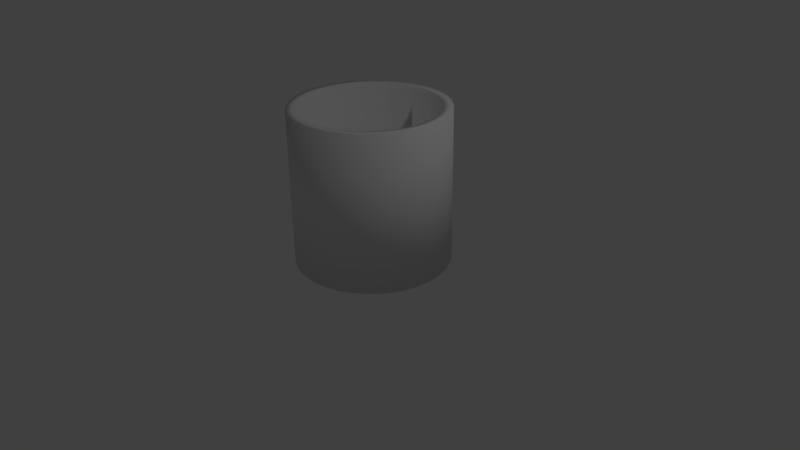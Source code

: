 # Source: Beaker.blend  (saved by Blender 2.76.0; exported with 4.5.12 LTS)
import bpy
from mathutils import Matrix  # noqa: F401  (used for matrix-valued properties, if any)

bpy.ops.wm.read_factory_settings(use_empty=True)
scene = bpy.context.scene
scene.name = 'Scene'

# ---- collections
col_collection_1 = bpy.data.collections.new('Collection 1'); scene.collection.children.link(col_collection_1)

# ---- world
world_world = bpy.data.worlds.new('World'); scene.world = world_world
world_world.color = (0.05088, 0.05088, 0.05088)
world_world.use_sun_shadow = False
world_world.sun_shadow_jitter_overblur = 0.0
world_world.cycles.sampling_method = 'MANUAL'
world_world.cycles.sample_map_resolution = 256

# ---- cameras
cam_camera = bpy.data.cameras.new('Camera')
cam_camera.clip_end = 100.0
cam_camera.lens = 35.0
cam_camera.sensor_width = 32.0
cam_camera.sensor_height = 18.0
cam_camera.ortho_scale = 7.314
cam_camera.dof.focus_distance = 0.0
cam_camera.dof.aperture_fstop = 128.0

# ---- lights
light_lamp = bpy.data.lights.new('Lamp', 'POINT')
light_lamp.transmission_factor = 0.0
light_lamp.cutoff_distance = 30.0
light_lamp.energy = 100.0
light_lamp.shadow_buffer_clip_start = 1.001
light_lamp.shadow_soft_size = 0.1
light_lamp.shadow_maximum_resolution = 0.006
light_lamp.use_absolute_resolution = True
light_lamp.cycles.use_multiple_importance_sampling = False

# ---- meshes
me_cylinder_003 = bpy.data.meshes.new('Cylinder.003')
me_cylinder_003.from_pydata([(0.0, 1.0, -1.0), (-5.007e-08, 0.8705, -0.9049), (0.1951, 0.9808, -1.0), (0.1698, 0.8538, -0.9049), (0.3827, 0.9239, -1.0), (0.3331, 0.8043, -0.9049), (0.5556, 0.8315, -1.0), (0.4836, 0.7238, -0.9049), (0.7071, 0.7071, -1.0), (0.6156, 0.6156, -0.9049), (0.8315, 0.5556, -1.0), (0.7238, 0.4836, -0.9049), (0.9239, 0.3827, -1.0), (0.8043, 0.3331, -0.9049), (0.9808, 0.1951, -1.0), (0.8538, 0.1698, -0.9049), (1.0, 7.55e-08, -1.0), (0.8705, 5.548e-08, -0.9049), (0.9808, -0.1951, -1.0), (0.8538, -0.1698, -0.9049), (0.9239, -0.3827, -1.0), (0.8043, -0.3331, -0.9049), (0.8315, -0.5556, -1.0), (0.7238, -0.4836, -0.9049), (0.7071, -0.7071, -1.0), (0.6156, -0.6156, -0.9049), (0.5556, -0.8315, -1.0), (0.4836, -0.7238, -0.9049), (0.3827, -0.9239, -1.0), (0.3331, -0.8043, -0.9049), (0.1951, -0.9808, -1.0), (0.1698, -0.8538, -0.9049), (-3.258e-07, -1.0, -1.0), (-2.857e-07, -0.8705, -0.9049), (-0.1951, -0.9808, -1.0), (-0.1698, -0.8538, -0.9049), (-0.3827, -0.9239, -1.0), (-0.3331, -0.8043, -0.9049), (-0.5556, -0.8315, -1.0), (-0.4836, -0.7238, -0.9049), (-0.7071, -0.7071, -1.0), (-0.6156, -0.6156, -0.9049), (-0.8315, -0.5556, -1.0), (-0.7238, -0.4836, -0.9049), (-0.9239, -0.3827, -1.0), (-0.8043, -0.3331, -0.9049), (-0.9808, -0.1951, -1.0), (-0.8538, -0.1698, -0.9049), (-1.0, 9.656e-07, -1.0), (-0.8705, 8.46e-07, -0.9049), (-0.9808, 0.1951, -1.0), (-0.8538, 0.1698, -0.9049), (-0.9239, 0.3827, -1.0), (-0.8043, 0.3331, -0.9049), (-0.8315, 0.5556, -1.0), (-0.7238, 0.4836, -0.9049), (-0.7071, 0.7071, -1.0), (-0.6156, 0.6156, -0.9049), (-0.5556, 0.8315, -1.0), (-0.4836, 0.7238, -0.9049), (-0.3827, 0.9239, -1.0), (-0.3331, 0.8043, -0.9049), (-0.1951, 0.9808, -1.0), (-0.1698, 0.8538, -0.9049), (0.1951, 0.9808, 1.0), (0.0, 1.0, 1.0), (0.3827, 0.9239, 1.0), (0.5556, 0.8315, 1.0), (0.7071, 0.7071, 1.0), (0.8315, 0.5556, 1.0), (0.9239, 0.3827, 1.0), (0.9808, 0.1951, 1.0), (1.0, 7.55e-08, 1.0), (0.9808, -0.1951, 1.0), (0.9239, -0.3827, 1.0), (0.8315, -0.5556, 1.0), (0.7071, -0.7071, 1.0), (0.5556, -0.8315, 1.0), (0.3827, -0.9239, 1.0), (0.1951, -0.9808, 1.0), (-3.258e-07, -1.0, 1.0), (-0.1951, -0.9808, 1.0), (-0.3827, -0.9239, 1.0), (-0.5556, -0.8315, 1.0), (-0.7071, -0.7071, 1.0), (-0.8315, -0.5556, 1.0), (-0.9239, -0.3827, 1.0), (-0.9808, -0.1951, 1.0), (-1.0, 9.656e-07, 1.0), (-0.9808, 0.1951, 1.0), (-0.9239, 0.3827, 1.0), (-0.8315, 0.5556, 1.0), (-0.7071, 0.7071, 1.0), (-0.5556, 0.8315, 1.0), (-0.3827, 0.9239, 1.0), (-0.1951, 0.9808, 1.0), (0.1718, 0.8637, 1.0), (-4.559e-08, 0.8806, 1.0), (0.337, 0.8136, 1.0), (0.4892, 0.7322, 1.0), (0.6227, 0.6227, 1.0), (0.7322, 0.4892, 1.0), (0.8136, 0.337, 1.0), (0.8637, 0.1718, 1.0), (0.8806, 5.717e-08, 1.0), (0.8637, -0.1718, 1.0), (0.8136, -0.337, 1.0), (0.7322, -0.4892, 1.0), (0.6227, -0.6227, 1.0), (0.4892, -0.7322, 1.0), (0.337, -0.8136, 1.0), (0.1718, -0.8637, 1.0), (-2.892e-07, -0.8806, 1.0), (-0.1718, -0.8637, 1.0), (-0.337, -0.8136, 1.0), (-0.4892, -0.7322, 1.0), (-0.6227, -0.6227, 1.0), (-0.7322, -0.4892, 1.0), (-0.8136, -0.337, 1.0), (-0.8637, -0.1718, 1.0), (-0.8806, 8.565e-07, 1.0), (-0.8637, 0.1718, 1.0), (-0.8136, 0.337, 1.0), (-0.7322, 0.4892, 1.0), (-0.6227, 0.6227, 1.0), (-0.4892, 0.7322, 1.0), (-0.337, 0.8136, 1.0), (-0.1718, 0.8637, 1.0)], [], [(0, 65, 64, 2), (2, 64, 66, 4), (4, 66, 67, 6), (6, 67, 68, 8), (8, 68, 69, 10), (10, 69, 70, 12), (12, 70, 71, 14), (14, 71, 72, 16), (16, 72, 73, 18), (18, 73, 74, 20), (20, 74, 75, 22), (22, 75, 76, 24), (24, 76, 77, 26), (26, 77, 78, 28), (28, 78, 79, 30), (30, 79, 80, 32), (32, 80, 81, 34), (34, 81, 82, 36), (36, 82, 83, 38), (38, 83, 84, 40), (40, 84, 85, 42), (42, 85, 86, 44), (44, 86, 87, 46), (46, 87, 88, 48), (48, 88, 89, 50), (50, 89, 90, 52), (52, 90, 91, 54), (54, 91, 92, 56), (56, 92, 93, 58), (58, 93, 94, 60), (3, 1, 63, 61, 59, 57, 55, 53, 51, 49, 47, 45, 43, 41, 39, 37, 35, 33, 31, 29, 27, 25, 23, 21, 19, 17, 15, 13, 11, 9, 7, 5), (62, 95, 65, 0), (60, 94, 95, 62), (0, 2, 4, 6, 8, 10, 12, 14, 16, 18, 20, 22, 24, 26, 28, 30, 32, 34, 36, 38, 40, 42, 44, 46, 48, 50, 52, 54, 56, 58, 60, 62), (97, 96, 64, 65), (96, 98, 66, 64), (98, 99, 67, 66), (99, 100, 68, 67), (100, 101, 69, 68), (101, 102, 70, 69), (102, 103, 71, 70), (103, 104, 72, 71), (104, 105, 73, 72), (105, 106, 74, 73), (106, 107, 75, 74), (107, 108, 76, 75), (108, 109, 77, 76), (109, 110, 78, 77), (110, 111, 79, 78), (111, 112, 80, 79), (112, 113, 81, 80), (113, 114, 82, 81), (114, 115, 83, 82), (115, 116, 84, 83), (116, 117, 85, 84), (117, 118, 86, 85), (118, 119, 87, 86), (119, 120, 88, 87), (120, 121, 89, 88), (121, 122, 90, 89), (122, 123, 91, 90), (123, 124, 92, 91), (124, 125, 93, 92), (125, 126, 94, 93), (126, 127, 95, 94), (127, 97, 65, 95), (1, 3, 96, 97), (3, 5, 98, 96), (5, 7, 99, 98), (7, 9, 100, 99), (9, 11, 101, 100), (11, 13, 102, 101), (13, 15, 103, 102), (15, 17, 104, 103), (17, 19, 105, 104), (19, 21, 106, 105), (21, 23, 107, 106), (23, 25, 108, 107), (25, 27, 109, 108), (27, 29, 110, 109), (29, 31, 111, 110), (31, 33, 112, 111), (33, 35, 113, 112), (35, 37, 114, 113), (37, 39, 115, 114), (39, 41, 116, 115), (41, 43, 117, 116), (43, 45, 118, 117), (45, 47, 119, 118), (47, 49, 120, 119), (49, 51, 121, 120), (51, 53, 122, 121), (53, 55, 123, 122), (55, 57, 124, 123), (57, 59, 125, 124), (59, 61, 126, 125), (61, 63, 127, 126), (63, 1, 97, 127)])
me_cylinder_003.polygons.foreach_set('use_smooth', [True] * 98)
me_cylinder_003.use_remesh_preserve_volume = False
me_cylinder_003.use_remesh_preserve_attributes = False
me_cylinder_003.use_mirror_vertex_groups = False
me_cylinder_003.update()

# ---- objects
ob_cylinder = bpy.data.objects.new('Cylinder', me_cylinder_003)
ob_lamp = bpy.data.objects.new('Lamp', light_lamp)
ob_camera = bpy.data.objects.new('Camera', cam_camera)

# ---- transforms, parenting, visibility, modifiers, constraints
ob_cylinder.location = (0.0, 0.0, 1.0)
ob_cylinder.lineart.crease_threshold = 0.0
ob_lamp.location = (4.076, 1.005, 5.904)
ob_lamp.rotation_euler = (0.6503, 0.05522, 1.866)
ob_lamp.lock_rotations_4d = False
ob_lamp.empty_display_type = 'ARROWS'
ob_lamp.color = (0.0, 0.0, 0.0, 0.0)
ob_lamp.lineart.crease_threshold = 0.0
ob_camera.location = (7.481, -6.508, 5.344)
ob_camera.rotation_euler = (1.109, 0.01082, 0.8149)
ob_camera.lock_rotations_4d = False
ob_camera.empty_display_type = 'ARROWS'
ob_camera.color = (0.0, 0.0, 0.0, 0.0)
ob_camera.display_type = 'WIRE'
ob_camera.lineart.crease_threshold = 0.0

# ---- collection membership
col_collection_1.objects.link(ob_cylinder)
col_collection_1.objects.link(ob_lamp)
col_collection_1.objects.link(ob_camera)

# ---- scene / render settings (as saved in the file)
scene.camera = ob_camera
scene.frame_start = 1; scene.frame_end = 250; scene.frame_set(1)
scene.render.engine = 'BLENDER_EEVEE_NEXT'
scene.render.resolution_percentage = 50
scene.render.dither_intensity = 0.0
scene.cycles.use_denoising = False
scene.cycles.samples = 10
scene.cycles.sampling_pattern = 'TABULATED_SOBOL'
scene.cycles.light_sampling_threshold = 0.0
scene.cycles.use_adaptive_sampling = False
scene.cycles.use_light_tree = False
scene.cycles.blur_glossy = 0.0
scene.cycles.pixel_filter_type = 'GAUSSIAN'
scene.cycles.sample_clamp_indirect = 0.0
scene.view_settings.view_transform = 'Standard'
bpy.context.view_layer.update()
